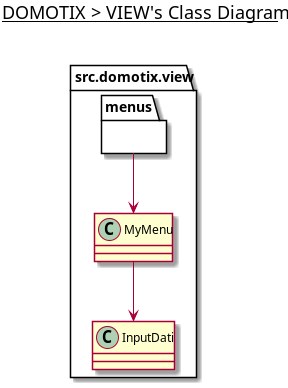

The diagram above was rendered by PlantUML. Its source (embedded in the PNG):
@startuml

title __DOMOTIX > VIEW's Class Diagram__\n

namespace src.domotix.view {

    class src.domotix.view.InputDati {
    }

    class src.domotix.view.MyMenu {
    }

    namespace menus {
    }

}


src.domotix.view.MyMenu --> src.domotix.view.InputDati
src.domotix.view.menus --> src.domotix.view.MyMenu


@enduml